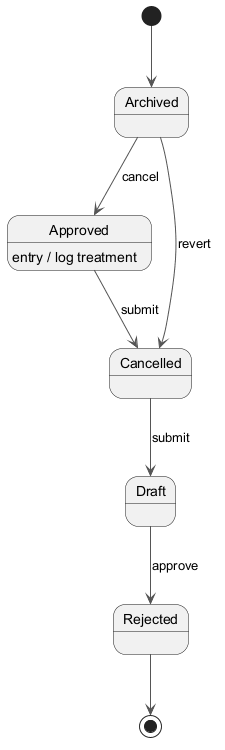

The diagram above was rendered by PlantUML. Its source (embedded in the PNG):
@startuml
skinparam monochrome true
skinparam ArrowColor #555555
[*] --> Archived
Archived --> Approved : cancel
Approved --> Cancelled : submit
Approved : entry / log treatment
Cancelled --> Draft : submit
Draft --> Rejected : approve
Archived --> Cancelled : revert
Rejected --> [*]
@enduml